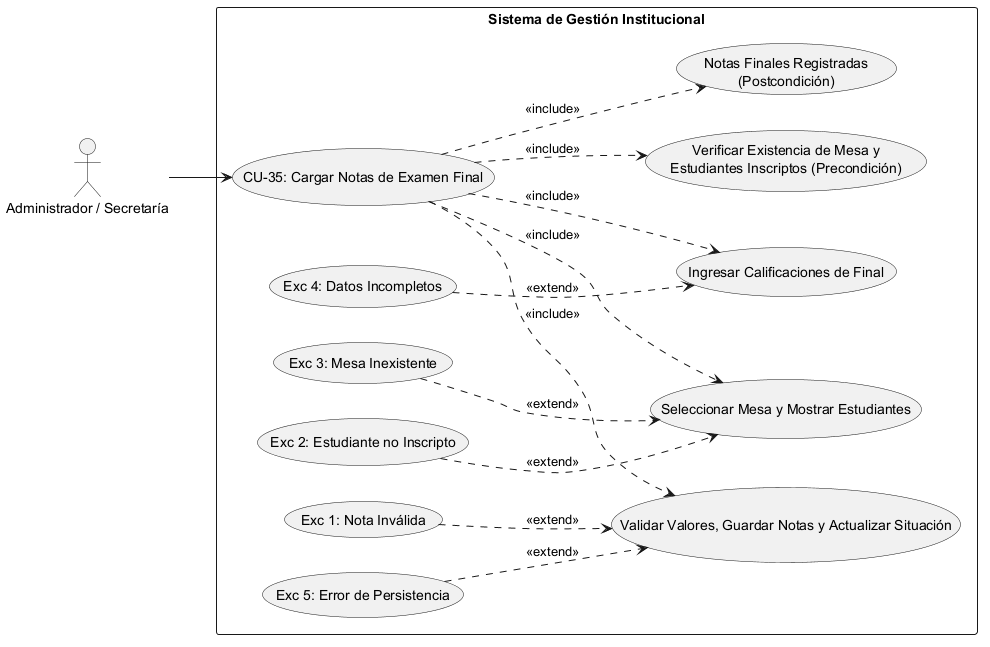

The diagram above was rendered by PlantUML. Its source (embedded in the PNG):
@startuml
left to right direction
skinparam packageStyle rectangle

' Definición de Actores
actor "Administrador / Secretaría" as Actor

rectangle "Sistema de Gestión Institucional" {
    
    ' Caso de Uso Principal
    usecase "CU-35: Cargar Notas de Examen Final" as CU35
    
    ' --- PRECONDICIONES ---
    usecase "Verificar Existencia de Mesa y\nEstudiantes Inscriptos (Precondición)" as Precond
    
    ' --- SECUENCIA NORMAL ---
    usecase "Seleccionar Mesa y Mostrar Estudiantes" as Sec1
    usecase "Ingresar Calificaciones de Final" as Sec2
    usecase "Validar Valores, Guardar Notas y Actualizar Situación" as Sec3
    
    ' --- POSTCONDICIÓN ---
    usecase "Notas Finales Registradas\n(Postcondición)" as Post
    
    ' --- EXCEPCIONES ---
    usecase "Exc 3: Mesa Inexistente" as Exc3
    usecase "Exc 2: Estudiante no Inscripto" as Exc2
    usecase "Exc 4: Datos Incompletos" as Exc4
    usecase "Exc 1: Nota Inválida" as Exc1
    usecase "Exc 5: Error de Persistencia" as Exc5

    ' Conexión del Actor al caso raíz
    Actor --> CU35

    ' Relaciones de Inclusión (Precondiciones, Secuencia Normal y Postcondición)
    CU35 ..> Precond : <<include>>
    CU35 ..> Sec1 : <<include>>
    CU35 ..> Sec2 : <<include>>
    CU35 ..> Sec3 : <<include>>
    CU35 ..> Post : <<include>>

    ' Relaciones de Extensión (Excepciones vinculadas al paso correspondiente)
    Exc3 ..> Sec1 : <<extend>>
    Exc2 ..> Sec1 : <<extend>>
    Exc4 ..> Sec2 : <<extend>>
    Exc1 ..> Sec3 : <<extend>>
    Exc5 ..> Sec3 : <<extend>>
}
@enduml